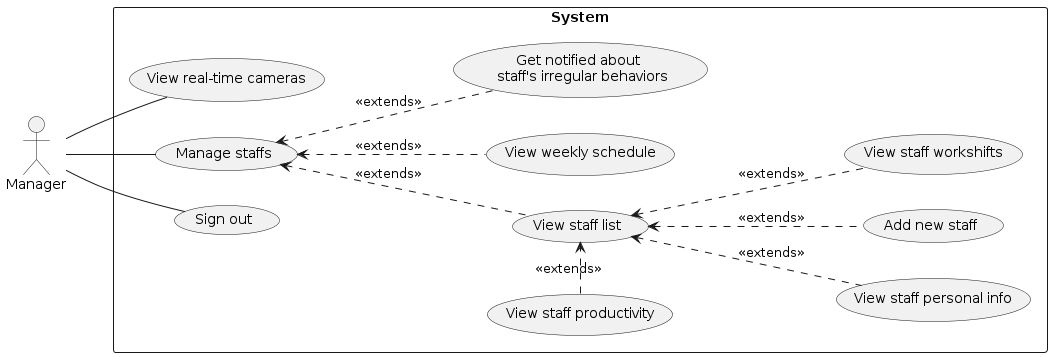

The diagram above was rendered by PlantUML. Its source (embedded in the PNG):
@startuml
left to right direction

:Manager: as Manager

rectangle System {
    (View real-time cameras) as (UC03)
    (Manage staffs) as (UC04)
    (Sign out) as (UC02)
            (View staff personal info) as (UC07)
        (View staff list) as UC10
        (View weekly schedule) as (UC06)
        (Get notified about \n staff's irregular behaviors) as (UC05)
        (Add new staff) as UC11
            (View staff productivity) as UC12
            (View staff workshifts) as (UC08)
            
            

}

Manager -- UC02
Manager -- UC03
Manager -down- UC04
UC04 <.down. UC05 : <<extends>>
UC04 <.down. UC06 : <<extends>>
UC04 <.down. UC10 : <<extends>>
UC06 -[hidden]l- UC10
UC05 -[hidden]l- UC06
UC10 <.down. UC08 : <<extends>>
UC10 <.down. UC07 : <<extends>>
UC10 <.down. UC11: <<extends>>
UC10 <.left. UC12: <<extends>>

@enduml